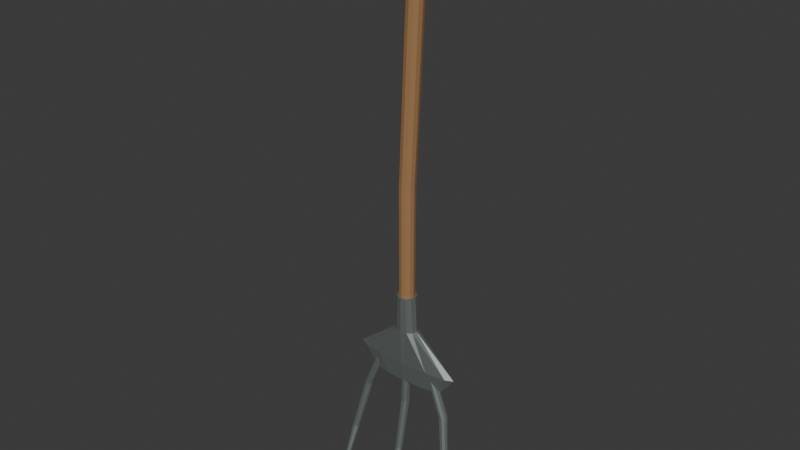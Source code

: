 # Source: source.blend  (saved by Blender 4.3.34; exported with 4.5.12 LTS)
import bpy
from mathutils import Matrix  # noqa: F401  (used for matrix-valued properties, if any)

bpy.ops.wm.read_factory_settings(use_empty=True)
scene = bpy.context.scene
scene.name = 'Scene'

# ---- collections
col_collection = bpy.data.collections.new('Collection'); scene.collection.children.link(col_collection)

# ---- materials (node trees are filled in below, after node groups)
mat_longshaftwood = bpy.data.materials.new('LongShaftWood')
mat_longshaftwood.diffuse_color = (0.34, 0.18, 0.075, 1.0)
mat_forgedheadsteel = bpy.data.materials.new('ForgedHeadSteel')
mat_forgedheadsteel.diffuse_color = (0.31, 0.35, 0.34, 1.0)

# ---- material node trees
mat_longshaftwood.use_nodes = True; mat_longshaftwood.node_tree.nodes.clear()
_N = mat_longshaftwood.node_tree.nodes; _L = mat_longshaftwood.node_tree.links
n0 = _N.new('ShaderNodeBsdfPrincipled'); n0.name = 'Principled BSDF'; n0.location = (10, 300)
n0.inputs[0].default_value = (0.34, 0.18, 0.075, 1.0)
n0.inputs[2].default_value = 0.84
n1 = _N.new('ShaderNodeOutputMaterial'); n1.name = 'Material Output'; n1.location = (300, 300)
_L.new(n0.outputs[0], n1.inputs[0])
n1.is_active_output = True
mat_forgedheadsteel.use_nodes = True; mat_forgedheadsteel.node_tree.nodes.clear()
_N = mat_forgedheadsteel.node_tree.nodes; _L = mat_forgedheadsteel.node_tree.links
n0 = _N.new('ShaderNodeBsdfPrincipled'); n0.name = 'Principled BSDF'; n0.location = (10, 300)
n0.inputs[0].default_value = (0.31, 0.35, 0.34, 1.0)
n0.inputs[1].default_value = 0.7
n0.inputs[2].default_value = 0.44
n1 = _N.new('ShaderNodeOutputMaterial'); n1.name = 'Material Output'; n1.location = (300, 300)
_L.new(n0.outputs[0], n1.inputs[0])
n1.is_active_output = True

# ---- world
world_world = bpy.data.worlds.new('World'); scene.world = world_world
world_world.use_nodes = True; world_world.node_tree.nodes.clear()
_N = world_world.node_tree.nodes; _L = world_world.node_tree.links
n0 = _N.new('ShaderNodeOutputWorld'); n0.name = 'World Output'; n0.location = (300, 300)
n1 = _N.new('ShaderNodeBackground'); n1.name = 'Background'; n1.location = (10, 300)
n1.inputs[0].default_value = (0.05088, 0.05088, 0.05088, 1.0)
_L.new(n1.outputs[0], n0.inputs[0])
n0.is_active_output = True
world_world.color = (0.05088, 0.05088, 0.05088)
world_world.sun_shadow_jitter_overblur = 0.0

# ---- meshes
me_wholebroadshoulderandsocket = bpy.data.meshes.new('WholeBroadShoulderAndSocket')
me_wholebroadshoulderandsocket.from_pydata([(0.1, 0.02497, 0.32), (0.0866, 0.03197, 0.32), (0.05, 0.0371, 0.32), (0.0, 0.03897, 0.32), (-0.05, 0.0371, 0.32), (-0.0866, 0.03197, 0.32), (-0.1, 0.02497, 0.32), (-0.0866, 0.01797, 0.32), (-0.05, 0.01285, 0.32), (0.0, 0.01097, 0.32), (0.05, 0.01285, 0.32), (0.0866, 0.01797, 0.32), (0.14, 0.02497, 0.37), (0.1212, 0.03447, 0.37), (0.07, 0.04143, 0.37), (0.0, 0.04397, 0.37), (-0.07, 0.04143, 0.37), (-0.1212, 0.03447, 0.37), (-0.14, 0.02497, 0.37), (-0.1212, 0.01547, 0.37), (-0.07, 0.00852, 0.37), (0.0, 0.005974, 0.37), (0.07, 0.00852, 0.37), (0.1212, 0.01547, 0.37), (0.03, 0.02497, 0.46), (0.02598, 0.03647, 0.46), (0.015, 0.04489, 0.46), (0.0, 0.04797, 0.46), (-0.015, 0.04489, 0.46), (-0.02598, 0.03647, 0.46), (-0.03, 0.02497, 0.46), (-0.02598, 0.01347, 0.46), (-0.015, 0.005056, 0.46), (0.0, 0.001974, 0.46), (0.015, 0.005056, 0.46), (0.02598, 0.01347, 0.46), (0.025, 0.02497, 0.55), (0.02165, 0.03647, 0.55), (0.0125, 0.04489, 0.55), (0.0, 0.04797, 0.55), (-0.0125, 0.04489, 0.55), (-0.02165, 0.03647, 0.55), (-0.025, 0.02497, 0.55), (-0.02165, 0.01347, 0.55), (-0.0125, 0.005056, 0.55), (0.0, 0.001974, 0.55), (0.0125, 0.005056, 0.55), (0.02165, 0.01347, 0.55)], [], [(11, 10, 9, 8, 7, 6, 5, 4, 3, 2, 1, 0), (36, 37, 38, 39, 40, 41, 42, 43, 44, 45, 46, 47), (0, 1, 13, 12), (1, 2, 14, 13), (2, 3, 15, 14), (3, 4, 16, 15), (4, 5, 17, 16), (5, 6, 18, 17), (6, 7, 19, 18), (7, 8, 20, 19), (8, 9, 21, 20), (9, 10, 22, 21), (10, 11, 23, 22), (11, 0, 12, 23), (12, 13, 25, 24), (13, 14, 26, 25), (14, 15, 27, 26), (15, 16, 28, 27), (16, 17, 29, 28), (17, 18, 30, 29), (18, 19, 31, 30), (19, 20, 32, 31), (20, 21, 33, 32), (21, 22, 34, 33), (22, 23, 35, 34), (23, 12, 24, 35), (24, 25, 37, 36), (25, 26, 38, 37), (26, 27, 39, 38), (27, 28, 40, 39), (28, 29, 41, 40), (29, 30, 42, 41), (30, 31, 43, 42), (31, 32, 44, 43), (32, 33, 45, 44), (33, 34, 46, 45), (34, 35, 47, 46), (35, 24, 36, 47)])
me_wholebroadshoulderandsocket.polygons.foreach_set('material_index', [1, 1, 1, 1, 1, 1, 1, 1, 1, 1, 1, 1, 1, 1, 1, 1, 1, 1, 1, 1, 1, 1, 1, 1, 1, 1, 1, 1, 1, 1, 1, 1, 1, 1, 1, 1, 1, 1])
me_wholebroadshoulderandsocket.materials.append(mat_longshaftwood)
me_wholebroadshoulderandsocket.materials.append(mat_forgedheadsteel)
me_wholebroadshoulderandsocket.update()
me_wholecurvedtaperedtine1 = bpy.data.meshes.new('WholeCurvedTaperedTine1')
me_wholecurvedtaperedtine1.from_pydata([(-0.1419, -0.04503, 0.0), (-0.1425, -0.0432, 0.0), (-0.144, -0.04208, 0.0), (-0.146, -0.04208, 0.0), (-0.1475, -0.0432, 0.0), (-0.1481, -0.04503, 0.0), (-0.1475, -0.04685, 0.0), (-0.146, -0.04797, 0.0), (-0.144, -0.04797, 0.0), (-0.1425, -0.04685, 0.0), (-0.139, -0.04103, 0.035), (-0.1401, -0.0375, 0.035), (-0.1431, -0.03532, 0.035), (-0.1469, -0.03532, 0.035), (-0.1499, -0.0375, 0.035), (-0.151, -0.04103, 0.035), (-0.1499, -0.04455, 0.035), (-0.1469, -0.04673, 0.035), (-0.1431, -0.04673, 0.035), (-0.1401, -0.04455, 0.035), (-0.13, -0.003026, 0.13), (-0.1319, 0.002852, 0.13), (-0.1369, 0.006485, 0.13), (-0.1431, 0.006485, 0.13), (-0.1481, 0.002852, 0.13), (-0.15, -0.003026, 0.13), (-0.1481, -0.008904, 0.13), (-0.1431, -0.01254, 0.13), (-0.1369, -0.01254, 0.13), (-0.1319, -0.008904, 0.13), (-0.103, 0.02097, 0.26), (-0.1053, 0.02803, 0.26), (-0.1113, 0.03239, 0.26), (-0.1187, 0.03239, 0.26), (-0.1247, 0.02803, 0.26), (-0.127, 0.02097, 0.26), (-0.1247, 0.01392, 0.26), (-0.1187, 0.009561, 0.26), (-0.1113, 0.009561, 0.26), (-0.1053, 0.01392, 0.26), (-0.063, 0.02497, 0.36), (-0.06529, 0.03203, 0.36), (-0.07129, 0.03639, 0.36), (-0.07871, 0.03639, 0.36), (-0.08471, 0.03203, 0.36), (-0.087, 0.02497, 0.36), (-0.08471, 0.01792, 0.36), (-0.07871, 0.01356, 0.36), (-0.07129, 0.01356, 0.36), (-0.06529, 0.01792, 0.36)], [], [(9, 8, 7, 6, 5, 4, 3, 2, 1, 0), (40, 41, 42, 43, 44, 45, 46, 47, 48, 49), (0, 1, 11, 10), (1, 2, 12, 11), (2, 3, 13, 12), (3, 4, 14, 13), (4, 5, 15, 14), (5, 6, 16, 15), (6, 7, 17, 16), (7, 8, 18, 17), (8, 9, 19, 18), (9, 0, 10, 19), (10, 11, 21, 20), (11, 12, 22, 21), (12, 13, 23, 22), (13, 14, 24, 23), (14, 15, 25, 24), (15, 16, 26, 25), (16, 17, 27, 26), (17, 18, 28, 27), (18, 19, 29, 28), (19, 10, 20, 29), (20, 21, 31, 30), (21, 22, 32, 31), (22, 23, 33, 32), (23, 24, 34, 33), (24, 25, 35, 34), (25, 26, 36, 35), (26, 27, 37, 36), (27, 28, 38, 37), (28, 29, 39, 38), (29, 20, 30, 39), (30, 31, 41, 40), (31, 32, 42, 41), (32, 33, 43, 42), (33, 34, 44, 43), (34, 35, 45, 44), (35, 36, 46, 45), (36, 37, 47, 46), (37, 38, 48, 47), (38, 39, 49, 48), (39, 30, 40, 49)])
me_wholecurvedtaperedtine1.polygons.foreach_set('material_index', [1, 1, 1, 1, 1, 1, 1, 1, 1, 1, 1, 1, 1, 1, 1, 1, 1, 1, 1, 1, 1, 1, 1, 1, 1, 1, 1, 1, 1, 1, 1, 1, 1, 1, 1, 1, 1, 1, 1, 1, 1, 1])
me_wholecurvedtaperedtine1.materials.append(mat_longshaftwood)
me_wholecurvedtaperedtine1.materials.append(mat_forgedheadsteel)
me_wholecurvedtaperedtine1.update()
me_wholecurvedtaperedtine2 = bpy.data.meshes.new('WholeCurvedTaperedTine2')
me_wholecurvedtaperedtine2.from_pydata([(0.0031, -0.04503, 0.0), (0.002508, -0.0432, 0.0), (0.000958, -0.04208, 0.0), (-0.000958, -0.04208, 0.0), (-0.002508, -0.0432, 0.0), (-0.0031, -0.04503, 0.0), (-0.002508, -0.04685, 0.0), (-0.000958, -0.04797, 0.0), (0.000958, -0.04797, 0.0), (0.002508, -0.04685, 0.0), (0.006, -0.04103, 0.035), (0.004854, -0.0375, 0.035), (0.001854, -0.03532, 0.035), (-0.001854, -0.03532, 0.035), (-0.004854, -0.0375, 0.035), (-0.006, -0.04103, 0.035), (-0.004854, -0.04455, 0.035), (-0.001854, -0.04673, 0.035), (0.001854, -0.04673, 0.035), (0.004854, -0.04455, 0.035), (0.01, -0.003026, 0.13), (0.00809, 0.002852, 0.13), (0.00309, 0.006485, 0.13), (-0.00309, 0.006485, 0.13), (-0.00809, 0.002852, 0.13), (-0.01, -0.003026, 0.13), (-0.00809, -0.008904, 0.13), (-0.00309, -0.01254, 0.13), (0.00309, -0.01254, 0.13), (0.00809, -0.008904, 0.13), (0.012, 0.02097, 0.26), (0.009708, 0.02803, 0.26), (0.003708, 0.03239, 0.26), (-0.003708, 0.03239, 0.26), (-0.009708, 0.02803, 0.26), (-0.012, 0.02097, 0.26), (-0.009708, 0.01392, 0.26), (-0.003708, 0.009561, 0.26), (0.003708, 0.009561, 0.26), (0.009708, 0.01392, 0.26), (0.012, 0.02497, 0.36), (0.009708, 0.03203, 0.36), (0.003708, 0.03639, 0.36), (-0.003708, 0.03639, 0.36), (-0.009708, 0.03203, 0.36), (-0.012, 0.02497, 0.36), (-0.009708, 0.01792, 0.36), (-0.003708, 0.01356, 0.36), (0.003708, 0.01356, 0.36), (0.009708, 0.01792, 0.36)], [], [(9, 8, 7, 6, 5, 4, 3, 2, 1, 0), (40, 41, 42, 43, 44, 45, 46, 47, 48, 49), (0, 1, 11, 10), (1, 2, 12, 11), (2, 3, 13, 12), (3, 4, 14, 13), (4, 5, 15, 14), (5, 6, 16, 15), (6, 7, 17, 16), (7, 8, 18, 17), (8, 9, 19, 18), (9, 0, 10, 19), (10, 11, 21, 20), (11, 12, 22, 21), (12, 13, 23, 22), (13, 14, 24, 23), (14, 15, 25, 24), (15, 16, 26, 25), (16, 17, 27, 26), (17, 18, 28, 27), (18, 19, 29, 28), (19, 10, 20, 29), (20, 21, 31, 30), (21, 22, 32, 31), (22, 23, 33, 32), (23, 24, 34, 33), (24, 25, 35, 34), (25, 26, 36, 35), (26, 27, 37, 36), (27, 28, 38, 37), (28, 29, 39, 38), (29, 20, 30, 39), (30, 31, 41, 40), (31, 32, 42, 41), (32, 33, 43, 42), (33, 34, 44, 43), (34, 35, 45, 44), (35, 36, 46, 45), (36, 37, 47, 46), (37, 38, 48, 47), (38, 39, 49, 48), (39, 30, 40, 49)])
me_wholecurvedtaperedtine2.polygons.foreach_set('material_index', [1, 1, 1, 1, 1, 1, 1, 1, 1, 1, 1, 1, 1, 1, 1, 1, 1, 1, 1, 1, 1, 1, 1, 1, 1, 1, 1, 1, 1, 1, 1, 1, 1, 1, 1, 1, 1, 1, 1, 1, 1, 1])
me_wholecurvedtaperedtine2.materials.append(mat_longshaftwood)
me_wholecurvedtaperedtine2.materials.append(mat_forgedheadsteel)
me_wholecurvedtaperedtine2.update()
me_wholecurvedtaperedtine3 = bpy.data.meshes.new('WholeCurvedTaperedTine3')
me_wholecurvedtaperedtine3.from_pydata([(0.1481, -0.04503, 0.0), (0.1475, -0.0432, 0.0), (0.146, -0.04208, 0.0), (0.144, -0.04208, 0.0), (0.1425, -0.0432, 0.0), (0.1419, -0.04503, 0.0), (0.1425, -0.04685, 0.0), (0.144, -0.04797, 0.0), (0.146, -0.04797, 0.0), (0.1475, -0.04685, 0.0), (0.151, -0.04103, 0.035), (0.1499, -0.0375, 0.035), (0.1469, -0.03532, 0.035), (0.1431, -0.03532, 0.035), (0.1401, -0.0375, 0.035), (0.139, -0.04103, 0.035), (0.1401, -0.04455, 0.035), (0.1431, -0.04673, 0.035), (0.1469, -0.04673, 0.035), (0.1499, -0.04455, 0.035), (0.15, -0.003026, 0.13), (0.1481, 0.002852, 0.13), (0.1431, 0.006485, 0.13), (0.1369, 0.006485, 0.13), (0.1319, 0.002852, 0.13), (0.13, -0.003026, 0.13), (0.1319, -0.008904, 0.13), (0.1369, -0.01254, 0.13), (0.1431, -0.01254, 0.13), (0.1481, -0.008904, 0.13), (0.127, 0.02097, 0.26), (0.1247, 0.02803, 0.26), (0.1187, 0.03239, 0.26), (0.1113, 0.03239, 0.26), (0.1053, 0.02803, 0.26), (0.103, 0.02097, 0.26), (0.1053, 0.01392, 0.26), (0.1113, 0.009561, 0.26), (0.1187, 0.009561, 0.26), (0.1247, 0.01392, 0.26), (0.087, 0.02497, 0.36), (0.08471, 0.03203, 0.36), (0.07871, 0.03639, 0.36), (0.07129, 0.03639, 0.36), (0.06529, 0.03203, 0.36), (0.063, 0.02497, 0.36), (0.06529, 0.01792, 0.36), (0.07129, 0.01356, 0.36), (0.07871, 0.01356, 0.36), (0.08471, 0.01792, 0.36)], [], [(9, 8, 7, 6, 5, 4, 3, 2, 1, 0), (40, 41, 42, 43, 44, 45, 46, 47, 48, 49), (0, 1, 11, 10), (1, 2, 12, 11), (2, 3, 13, 12), (3, 4, 14, 13), (4, 5, 15, 14), (5, 6, 16, 15), (6, 7, 17, 16), (7, 8, 18, 17), (8, 9, 19, 18), (9, 0, 10, 19), (10, 11, 21, 20), (11, 12, 22, 21), (12, 13, 23, 22), (13, 14, 24, 23), (14, 15, 25, 24), (15, 16, 26, 25), (16, 17, 27, 26), (17, 18, 28, 27), (18, 19, 29, 28), (19, 10, 20, 29), (20, 21, 31, 30), (21, 22, 32, 31), (22, 23, 33, 32), (23, 24, 34, 33), (24, 25, 35, 34), (25, 26, 36, 35), (26, 27, 37, 36), (27, 28, 38, 37), (28, 29, 39, 38), (29, 20, 30, 39), (30, 31, 41, 40), (31, 32, 42, 41), (32, 33, 43, 42), (33, 34, 44, 43), (34, 35, 45, 44), (35, 36, 46, 45), (36, 37, 47, 46), (37, 38, 48, 47), (38, 39, 49, 48), (39, 30, 40, 49)])
me_wholecurvedtaperedtine3.polygons.foreach_set('material_index', [1, 1, 1, 1, 1, 1, 1, 1, 1, 1, 1, 1, 1, 1, 1, 1, 1, 1, 1, 1, 1, 1, 1, 1, 1, 1, 1, 1, 1, 1, 1, 1, 1, 1, 1, 1, 1, 1, 1, 1, 1, 1])
me_wholecurvedtaperedtine3.materials.append(mat_longshaftwood)
me_wholecurvedtaperedtine3.materials.append(mat_forgedheadsteel)
me_wholecurvedtaperedtine3.update()
me_wholeslightlycurvedlongwoodshaft = bpy.data.meshes.new('WholeSlightlyCurvedLongWoodShaft')
me_wholeslightlycurvedlongwoodshaft.from_pydata([(0.019, 0.02497, 0.51), (0.01645, 0.03447, 0.51), (0.0095, 0.04143, 0.51), (0.0, 0.04397, 0.51), (-0.0095, 0.04143, 0.51), (-0.01645, 0.03447, 0.51), (-0.019, 0.02497, 0.51), (-0.01645, 0.01547, 0.51), (-0.0095, 0.00852, 0.51), (0.0, 0.005974, 0.51), (0.0095, 0.00852, 0.51), (0.01645, 0.01547, 0.51), (0.02, 0.02497, 0.82), (0.01732, 0.03497, 0.82), (0.01, 0.04229, 0.82), (0.0, 0.04497, 0.82), (-0.01, 0.04229, 0.82), (-0.01732, 0.03497, 0.82), (-0.02, 0.02497, 0.82), (-0.01732, 0.01497, 0.82), (-0.01, 0.007654, 0.82), (0.0, 0.004974, 0.82), (0.01, 0.007654, 0.82), (0.01732, 0.01497, 0.82), (0.037, 0.02497, 1.18), (0.03419, 0.03547, 1.18), (0.0265, 0.04316, 1.18), (0.016, 0.04597, 1.18), (0.0055, 0.04316, 1.18), (-0.002187, 0.03547, 1.18), (-0.005, 0.02497, 1.18), (-0.002187, 0.01447, 1.18), (0.0055, 0.006788, 1.18), (0.016, 0.003974, 1.18), (0.0265, 0.006788, 1.18), (0.03419, 0.01447, 1.18), (0.05, 0.02497, 1.48), (0.04732, 0.03497, 1.48), (0.04, 0.04229, 1.48), (0.03, 0.04497, 1.48), (0.02, 0.04229, 1.48), (0.01268, 0.03497, 1.48), (0.01, 0.02497, 1.48), (0.01268, 0.01497, 1.48), (0.02, 0.007654, 1.48), (0.03, 0.004974, 1.48), (0.04, 0.007654, 1.48), (0.04732, 0.01497, 1.48)], [], [(11, 10, 9, 8, 7, 6, 5, 4, 3, 2, 1, 0), (36, 37, 38, 39, 40, 41, 42, 43, 44, 45, 46, 47), (0, 1, 13, 12), (1, 2, 14, 13), (2, 3, 15, 14), (3, 4, 16, 15), (4, 5, 17, 16), (5, 6, 18, 17), (6, 7, 19, 18), (7, 8, 20, 19), (8, 9, 21, 20), (9, 10, 22, 21), (10, 11, 23, 22), (11, 0, 12, 23), (12, 13, 25, 24), (13, 14, 26, 25), (14, 15, 27, 26), (15, 16, 28, 27), (16, 17, 29, 28), (17, 18, 30, 29), (18, 19, 31, 30), (19, 20, 32, 31), (20, 21, 33, 32), (21, 22, 34, 33), (22, 23, 35, 34), (23, 12, 24, 35), (24, 25, 37, 36), (25, 26, 38, 37), (26, 27, 39, 38), (27, 28, 40, 39), (28, 29, 41, 40), (29, 30, 42, 41), (30, 31, 43, 42), (31, 32, 44, 43), (32, 33, 45, 44), (33, 34, 46, 45), (34, 35, 47, 46), (35, 24, 36, 47)])
me_wholeslightlycurvedlongwoodshaft.materials.append(mat_longshaftwood)
me_wholeslightlycurvedlongwoodshaft.materials.append(mat_forgedheadsteel)
me_wholeslightlycurvedlongwoodshaft.update()

# ---- objects
ob_onecurvedthreetinehayfork = bpy.data.objects.new('OneCurvedThreeTineHayfork', None)
ob_wholebroadshoulderandsocket = bpy.data.objects.new('WholeBroadShoulderAndSocket', me_wholebroadshoulderandsocket)
ob_wholecurvedtaperedtine1 = bpy.data.objects.new('WholeCurvedTaperedTine1', me_wholecurvedtaperedtine1)
ob_wholecurvedtaperedtine2 = bpy.data.objects.new('WholeCurvedTaperedTine2', me_wholecurvedtaperedtine2)
ob_wholecurvedtaperedtine3 = bpy.data.objects.new('WholeCurvedTaperedTine3', me_wholecurvedtaperedtine3)
ob_wholeslightlycurvedlongwoodshaft = bpy.data.objects.new('WholeSlightlyCurvedLongWoodShaft', me_wholeslightlycurvedlongwoodshaft)

# ---- transforms, parenting, visibility, modifiers, constraints
ob_onecurvedthreetinehayfork.location = (0.0, 0.0, 0.0)
ob_wholebroadshoulderandsocket.parent = ob_onecurvedthreetinehayfork
ob_wholebroadshoulderandsocket.location = (0.0, 0.0, 0.0)
ob_wholecurvedtaperedtine1.parent = ob_onecurvedthreetinehayfork
ob_wholecurvedtaperedtine1.location = (0.0, 0.0, 0.0)
ob_wholecurvedtaperedtine2.parent = ob_onecurvedthreetinehayfork
ob_wholecurvedtaperedtine2.location = (0.0, 0.0, 0.0)
ob_wholecurvedtaperedtine3.parent = ob_onecurvedthreetinehayfork
ob_wholecurvedtaperedtine3.location = (0.0, 0.0, 0.0)
ob_wholeslightlycurvedlongwoodshaft.parent = ob_onecurvedthreetinehayfork
ob_wholeslightlycurvedlongwoodshaft.location = (0.0, 0.0, 0.0)

# ---- collection membership
scene.collection.objects.link(ob_onecurvedthreetinehayfork)
scene.collection.objects.link(ob_wholebroadshoulderandsocket)
scene.collection.objects.link(ob_wholecurvedtaperedtine1)
scene.collection.objects.link(ob_wholecurvedtaperedtine2)
scene.collection.objects.link(ob_wholecurvedtaperedtine3)
scene.collection.objects.link(ob_wholeslightlycurvedlongwoodshaft)

# ---- scene / render settings (as saved in the file)
scene.frame_start = 1; scene.frame_end = 250; scene.frame_set(1)
scene.render.engine = 'CYCLES'
scene.render.use_compositing = False
scene.cycles.use_denoising = False
scene.cycles.samples = 128
scene.cycles.use_adaptive_sampling = False
scene.cycles.seed = 17
bpy.context.view_layer.update()

# ---- added for rendering (the .blend has no active camera and no usable light): camera, sun
cam_auto = bpy.data.cameras.new('AutoCamera')
cam_auto.lens = 50.0
cam_auto.sensor_width = 36.0
cam_auto.clip_end = 1000.0
ob_auto_camera = bpy.data.objects.new('AutoCamera', cam_auto)
scene.collection.objects.link(ob_auto_camera)
ob_auto_camera.location = (1.40037, -1.68044, 1.86029)
ob_auto_camera.rotation_euler = (1.09748, -7.21219e-08, 0.694738)
scene.camera = ob_auto_camera
light_auto_sun = bpy.data.lights.new('AutoSun', 'SUN')
light_auto_sun.energy = 3.0
light_auto_sun.angle = 0.0523599
ob_auto_sun = bpy.data.objects.new('AutoSun', light_auto_sun)
scene.collection.objects.link(ob_auto_sun)
ob_auto_sun.rotation_euler = (0.872665, 0.174533, 0.523599)
bpy.context.view_layer.update()
